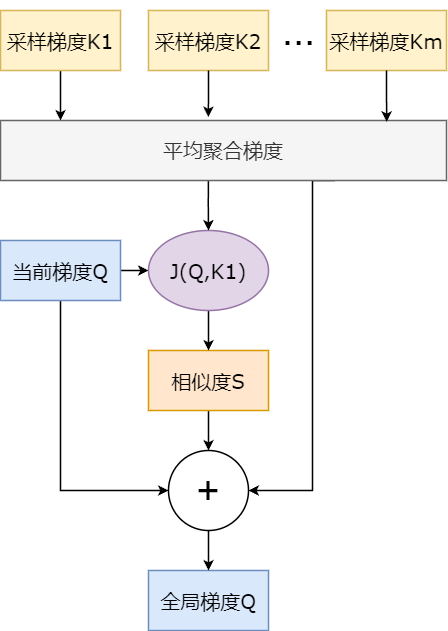

The diagram above was exported from draw.io. Its source (the exported page's mxGraphModel, read from the mxfile embedded in the PNG):
<mxGraphModel dx="1050" dy="556" grid="1" gridSize="10" guides="1" tooltips="1" connect="1" arrows="1" fold="1" page="1" pageScale="1" pageWidth="827" pageHeight="1169" math="0" shadow="0">
  <root>
    <mxCell id="0" />
    <mxCell id="1" parent="0" />
    <mxCell id="TSMqjMPOksKZJZm1Km89-32" style="edgeStyle=orthogonalEdgeStyle;rounded=0;orthogonalLoop=1;jettySize=auto;html=1;exitX=1;exitY=0.5;exitDx=0;exitDy=0;entryX=0;entryY=0.5;entryDx=0;entryDy=0;strokeWidth=1.5;" parent="1" source="TSMqjMPOksKZJZm1Km89-2" target="TSMqjMPOksKZJZm1Km89-28" edge="1">
      <mxGeometry relative="1" as="geometry" />
    </mxCell>
    <mxCell id="TSMqjMPOksKZJZm1Km89-36" style="edgeStyle=orthogonalEdgeStyle;rounded=0;orthogonalLoop=1;jettySize=auto;html=1;exitX=0.5;exitY=1;exitDx=0;exitDy=0;entryX=0;entryY=0.5;entryDx=0;entryDy=0;strokeWidth=1.5;" parent="1" source="TSMqjMPOksKZJZm1Km89-2" target="TSMqjMPOksKZJZm1Km89-35" edge="1">
      <mxGeometry relative="1" as="geometry" />
    </mxCell>
    <mxCell id="TSMqjMPOksKZJZm1Km89-2" value="当前梯度Q" style="rounded=0;whiteSpace=wrap;html=1;fillColor=#dae8fc;strokeColor=#6c8ebf;fontSize=20;fontStyle=0;fontFamily=Verdana;strokeWidth=1.5;" parent="1" vertex="1">
      <mxGeometry x="284" y="280" width="120" height="60" as="geometry" />
    </mxCell>
    <mxCell id="TSMqjMPOksKZJZm1Km89-3" style="edgeStyle=orthogonalEdgeStyle;rounded=0;orthogonalLoop=1;jettySize=auto;html=1;exitX=0.5;exitY=1;exitDx=0;exitDy=0;entryX=0.5;entryY=0;entryDx=0;entryDy=0;fontSize=20;fontStyle=0;fontFamily=Verdana;strokeWidth=1.5;" parent="1" source="TSMqjMPOksKZJZm1Km89-4" edge="1">
      <mxGeometry relative="1" as="geometry">
        <mxPoint x="344" y="160" as="targetPoint" />
      </mxGeometry>
    </mxCell>
    <mxCell id="TSMqjMPOksKZJZm1Km89-4" value="采样梯度K1" style="rounded=0;whiteSpace=wrap;html=1;fillColor=#fff2cc;strokeColor=#d6b656;fontSize=20;fontStyle=0;fontFamily=Verdana;strokeWidth=1.5;" parent="1" vertex="1">
      <mxGeometry x="284" y="50" width="120" height="60" as="geometry" />
    </mxCell>
    <mxCell id="TSMqjMPOksKZJZm1Km89-6" value="采样梯度K2" style="rounded=0;whiteSpace=wrap;html=1;fillColor=#fff2cc;strokeColor=#d6b656;fontSize=20;fontStyle=0;fontFamily=Verdana;strokeWidth=1.5;" parent="1" vertex="1">
      <mxGeometry x="432" y="50" width="120" height="60" as="geometry" />
    </mxCell>
    <mxCell id="TSMqjMPOksKZJZm1Km89-8" value="采样梯度Km" style="rounded=0;whiteSpace=wrap;html=1;fillColor=#fff2cc;strokeColor=#d6b656;fontSize=20;fontStyle=0;fontFamily=Verdana;strokeWidth=1.5;" parent="1" vertex="1">
      <mxGeometry x="610" y="50" width="120" height="60" as="geometry" />
    </mxCell>
    <mxCell id="TSMqjMPOksKZJZm1Km89-37" style="edgeStyle=orthogonalEdgeStyle;rounded=0;orthogonalLoop=1;jettySize=auto;html=1;entryX=0.5;entryY=0;entryDx=0;entryDy=0;strokeWidth=1.5;" parent="1" source="TSMqjMPOksKZJZm1Km89-18" target="TSMqjMPOksKZJZm1Km89-35" edge="1">
      <mxGeometry relative="1" as="geometry" />
    </mxCell>
    <mxCell id="TSMqjMPOksKZJZm1Km89-18" value="相似度S" style="rounded=0;whiteSpace=wrap;html=1;fillColor=#ffe6cc;strokeColor=#d79b00;fontSize=20;fontStyle=0;fontFamily=Verdana;strokeWidth=1.5;" parent="1" vertex="1">
      <mxGeometry x="432" y="390" width="120" height="60" as="geometry" />
    </mxCell>
    <mxCell id="TSMqjMPOksKZJZm1Km89-27" value="全局梯度Q" style="rounded=0;whiteSpace=wrap;html=1;fillColor=#dae8fc;strokeColor=#6c8ebf;fontSize=20;fontStyle=0;fontFamily=Verdana;strokeWidth=1.5;" parent="1" vertex="1">
      <mxGeometry x="432" y="610" width="120" height="60" as="geometry" />
    </mxCell>
    <mxCell id="TSMqjMPOksKZJZm1Km89-31" style="edgeStyle=orthogonalEdgeStyle;rounded=0;orthogonalLoop=1;jettySize=auto;html=1;exitX=0.5;exitY=1;exitDx=0;exitDy=0;entryX=0.5;entryY=0;entryDx=0;entryDy=0;strokeWidth=1.5;" parent="1" source="TSMqjMPOksKZJZm1Km89-28" target="TSMqjMPOksKZJZm1Km89-18" edge="1">
      <mxGeometry relative="1" as="geometry" />
    </mxCell>
    <mxCell id="TSMqjMPOksKZJZm1Km89-28" value="J(Q,K1)" style="ellipse;whiteSpace=wrap;html=1;fillColor=#e1d5e7;strokeColor=#9673a6;fontSize=20;fontStyle=0;fontFamily=Verdana;strokeWidth=1.5;" parent="1" vertex="1">
      <mxGeometry x="432" y="270" width="120" height="80" as="geometry" />
    </mxCell>
    <mxCell id="TSMqjMPOksKZJZm1Km89-30" style="edgeStyle=orthogonalEdgeStyle;rounded=0;orthogonalLoop=1;jettySize=auto;html=1;entryX=0.5;entryY=0;entryDx=0;entryDy=0;exitX=0.466;exitY=1.009;exitDx=0;exitDy=0;exitPerimeter=0;strokeWidth=1.5;" parent="1" source="TSMqjMPOksKZJZm1Km89-29" target="TSMqjMPOksKZJZm1Km89-28" edge="1">
      <mxGeometry relative="1" as="geometry">
        <mxPoint x="507" y="220" as="sourcePoint" />
      </mxGeometry>
    </mxCell>
    <mxCell id="TSMqjMPOksKZJZm1Km89-38" style="edgeStyle=orthogonalEdgeStyle;rounded=0;orthogonalLoop=1;jettySize=auto;html=1;exitX=0.75;exitY=1;exitDx=0;exitDy=0;entryX=1;entryY=0.5;entryDx=0;entryDy=0;strokeWidth=1.5;" parent="1" source="TSMqjMPOksKZJZm1Km89-29" target="TSMqjMPOksKZJZm1Km89-35" edge="1">
      <mxGeometry relative="1" as="geometry">
        <Array as="points">
          <mxPoint x="596" y="530" />
        </Array>
      </mxGeometry>
    </mxCell>
    <mxCell id="TSMqjMPOksKZJZm1Km89-29" value="平均聚合梯度" style="rounded=0;whiteSpace=wrap;html=1;fillColor=#f5f5f5;fontColor=#333333;strokeColor=#666666;fontSize=20;strokeWidth=1.5;" parent="1" vertex="1">
      <mxGeometry x="284" y="160" width="446" height="60" as="geometry" />
    </mxCell>
    <mxCell id="TSMqjMPOksKZJZm1Km89-39" style="edgeStyle=orthogonalEdgeStyle;rounded=0;orthogonalLoop=1;jettySize=auto;html=1;exitX=0.5;exitY=1;exitDx=0;exitDy=0;entryX=0.5;entryY=0;entryDx=0;entryDy=0;strokeWidth=1.5;" parent="1" source="TSMqjMPOksKZJZm1Km89-35" target="TSMqjMPOksKZJZm1Km89-27" edge="1">
      <mxGeometry relative="1" as="geometry" />
    </mxCell>
    <mxCell id="TSMqjMPOksKZJZm1Km89-35" value="+" style="ellipse;whiteSpace=wrap;html=1;aspect=fixed;fontSize=40;strokeWidth=1.5;" parent="1" vertex="1">
      <mxGeometry x="452" y="490" width="80" height="80" as="geometry" />
    </mxCell>
    <mxCell id="C99sZRqOXv69UT_1HH35-1" value="..." style="text;html=1;align=center;verticalAlign=middle;resizable=0;points=[];autosize=1;strokeColor=none;fillColor=none;fontSize=40;strokeWidth=1.5;" parent="1" vertex="1">
      <mxGeometry x="552" y="40" width="60" height="60" as="geometry" />
    </mxCell>
    <mxCell id="C99sZRqOXv69UT_1HH35-4" style="edgeStyle=orthogonalEdgeStyle;rounded=0;orthogonalLoop=1;jettySize=auto;html=1;exitX=0.5;exitY=1;exitDx=0;exitDy=0;entryX=0.866;entryY=0.022;entryDx=0;entryDy=0;entryPerimeter=0;strokeWidth=1.5;" parent="1" source="TSMqjMPOksKZJZm1Km89-8" target="TSMqjMPOksKZJZm1Km89-29" edge="1">
      <mxGeometry relative="1" as="geometry" />
    </mxCell>
    <mxCell id="C99sZRqOXv69UT_1HH35-5" style="edgeStyle=orthogonalEdgeStyle;rounded=0;orthogonalLoop=1;jettySize=auto;html=1;exitX=0.5;exitY=1;exitDx=0;exitDy=0;entryX=0.466;entryY=-0.058;entryDx=0;entryDy=0;entryPerimeter=0;strokeWidth=1.5;" parent="1" source="TSMqjMPOksKZJZm1Km89-6" target="TSMqjMPOksKZJZm1Km89-29" edge="1">
      <mxGeometry relative="1" as="geometry" />
    </mxCell>
  </root>
</mxGraphModel>